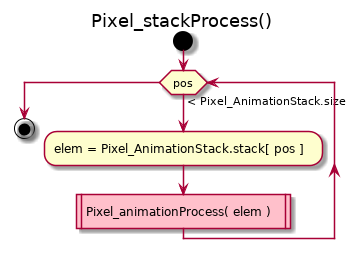

The diagram above was rendered by PlantUML. Its source (embedded in the PNG):
@startuml
title Pixel_stackProcess()
start
 while (pos) is (< Pixel_AnimationStack.size)
  :elem = Pixel_AnimationStack.stack[ pos ];
  #Pink:Pixel_animationProcess( elem )|
 endwhile
stop
@enduml